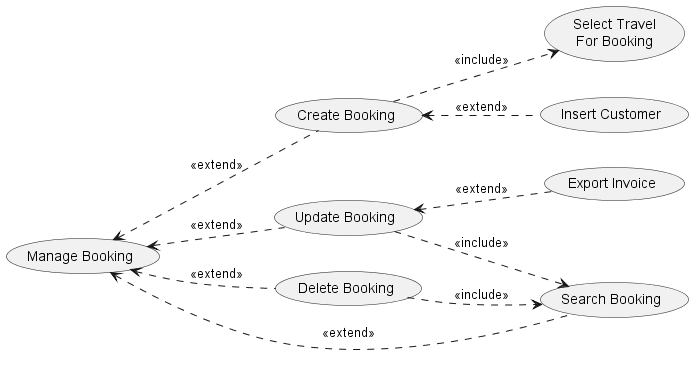

The diagram above was rendered by PlantUML. Its source (embedded in the PNG):
@startuml
left to right direction
(Manage Booking) <.. (Create Booking): <<extend>>
(Manage Booking) <.. (Update Booking): <<extend>>
(Manage Booking) <.. (Delete Booking): <<extend>>
(Manage Booking) <... (Search Booking): <<extend>>
(Update Booking) ..> (Search Booking): <<include>>
(Update Booking) <.. (Export Invoice): <<extend>>
(Delete Booking) ..> (Search Booking): <<include>>
(Create Booking) ..> (Select Travel\nFor Booking):<<include>>
(Create Booking) <.. (Insert Customer): <<extend>>
@enduml